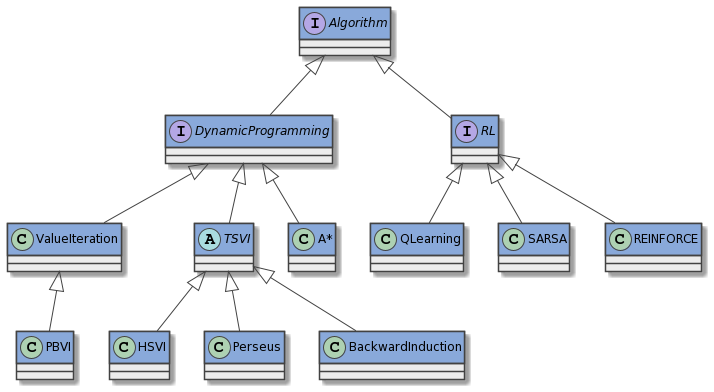

The diagram above was rendered by PlantUML. Its source (embedded in the PNG):
@startuml
skinparam class {
   FontSize 12
   FontName Impact
   FontColor #010101
   ArrowColor #424242
   BorderColor #424242
   BackgroundColor #ececec
   HeaderBackgroundColor #89a9da
}

skinparam component {
  ArrowFontSize 10
  ArrowFontName Impact
  ArrowFontColor #777777
}



interface Algorithm

interface DynamicProgramming

Algorithm <|-- DynamicProgramming

DynamicProgramming <|-- ValueIteration

abstract class TSVI
DynamicProgramming <|-- TSVI
DynamicProgramming <|-- "A*"

ValueIteration <|-- PBVI

TSVI <|-- HSVI
TSVI <|-- Perseus
TSVI <|-- BackwardInduction


interface RL

Algorithm <|-- RL

RL <|-- QLearning
RL <|-- SARSA
RL <|-- REINFORCE
@enduml